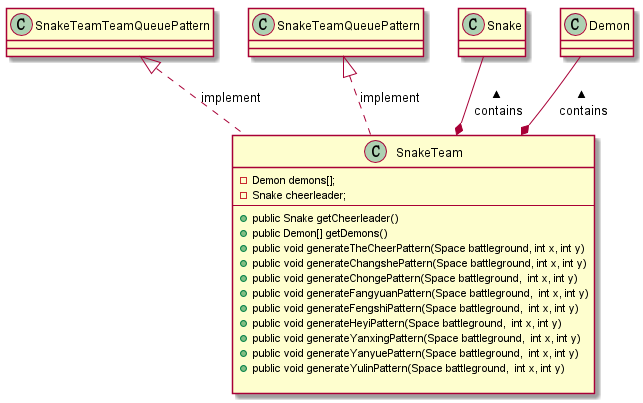

The diagram above was rendered by PlantUML. Its source (embedded in the PNG):
@startuml


class SnakeTeam {
    - Demon demons[];
    - Snake cheerleader;
    --
    +public Snake getCheerleader()
    +public Demon[] getDemons()
    +public void generateTheCheerPattern(Space battleground, int x, int y)
    +public void generateChangshePattern(Space battleground, int x, int y)
    +public void generateChongePattern(Space battleground,  int x, int y)
    +public void generateFangyuanPattern(Space battleground,  int x, int y)
    +public void generateFengshiPattern(Space battleground,  int x, int y)
    +public void generateHeyiPattern(Space battleground,  int x, int y)
    +public void generateYanxingPattern(Space battleground,  int x, int y)
    +public void generateYanyuePattern(Space battleground,  int x, int y)
    +public void generateYulinPattern(Space battleground,  int x, int y)

}

SnakeTeam *-up- Demon :contains >
SnakeTeam *-up- Snake :contains >
SnakeTeam .up.|>SnakeTeamQueuePattern :implement
SnakeTeam .up.|>SnakeTeamTeamQueuePattern :implement


@enduml